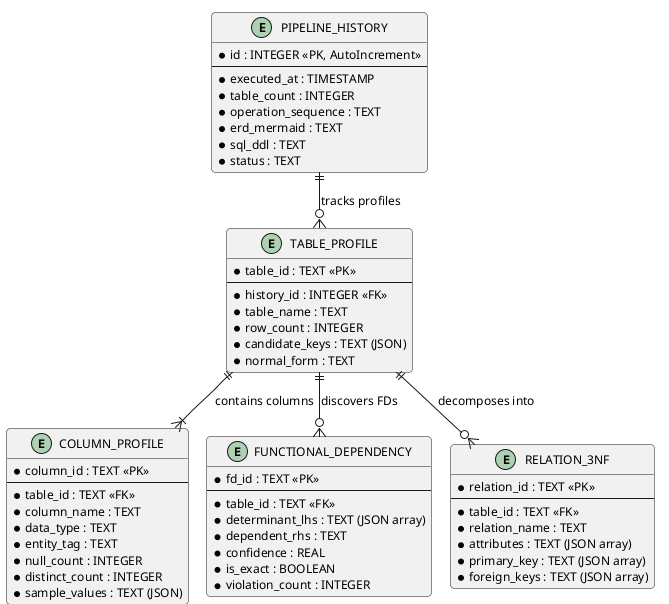

The diagram above was rendered by PlantUML. Its source (embedded in the PNG):
@startuml
!pragma layout smetana
skinparam roundcorner 8
skinparam shadowing false
skinparam defaultFontName "Helvetica"
skinparam defaultFontSize 12

entity "PIPELINE_HISTORY" as PipelineHistory {
  * id : INTEGER <<PK, AutoIncrement>>
  --
  * executed_at : TIMESTAMP
  * table_count : INTEGER
  * operation_sequence : TEXT
  * erd_mermaid : TEXT
  * sql_ddl : TEXT
  * status : TEXT
}

entity "TABLE_PROFILE" as TableProfile {
  * table_id : TEXT <<PK>>
  --
  * history_id : INTEGER <<FK>>
  * table_name : TEXT
  * row_count : INTEGER
  * candidate_keys : TEXT (JSON)
  * normal_form : TEXT
}

entity "COLUMN_PROFILE" as ColumnProfile {
  * column_id : TEXT <<PK>>
  --
  * table_id : TEXT <<FK>>
  * column_name : TEXT
  * data_type : TEXT
  * entity_tag : TEXT
  * null_count : INTEGER
  * distinct_count : INTEGER
  * sample_values : TEXT (JSON)
}

entity "FUNCTIONAL_DEPENDENCY" as FuncDep {
  * fd_id : TEXT <<PK>>
  --
  * table_id : TEXT <<FK>>
  * determinant_lhs : TEXT (JSON array)
  * dependent_rhs : TEXT
  * confidence : REAL
  * is_exact : BOOLEAN
  * violation_count : INTEGER
}

entity "RELATION_3NF" as Relation3NF {
  * relation_id : TEXT <<PK>>
  --
  * table_id : TEXT <<FK>>
  * relation_name : TEXT
  * attributes : TEXT (JSON array)
  * primary_key : TEXT (JSON array)
  * foreign_keys : TEXT (JSON array)
}

PipelineHistory ||--o{ TableProfile : "tracks profiles"
TableProfile ||--|{ ColumnProfile : "contains columns"
TableProfile ||--o{ FuncDep : "discovers FDs"
TableProfile ||--o{ Relation3NF : "decomposes into"
@enduml